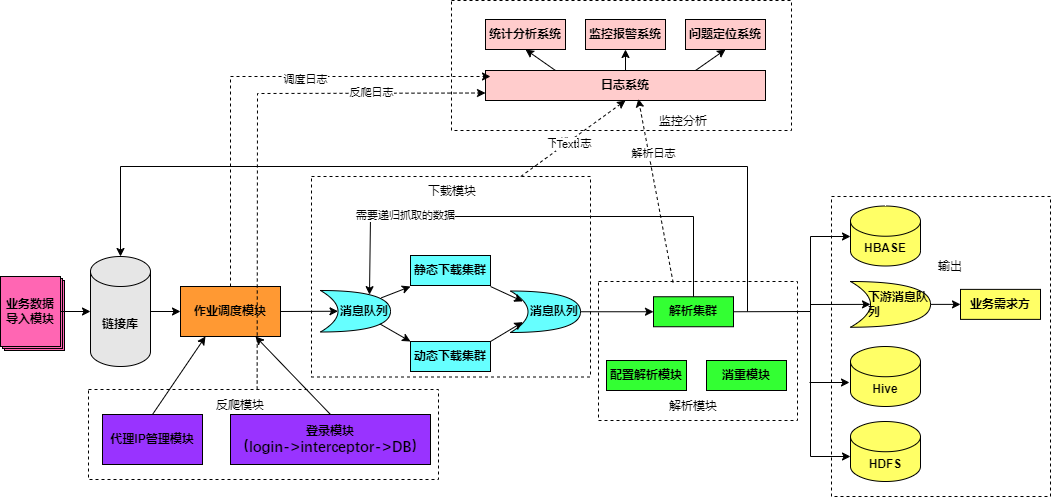

The diagram above was exported from draw.io. Its source (the exported page's mxGraphModel, read from the mxfile embedded in the PNG):
<mxGraphModel dx="1434" dy="780" grid="1" gridSize="10" guides="1" tooltips="1" connect="1" arrows="1" fold="1" page="1" pageScale="1" pageWidth="827" pageHeight="1169" math="0" shadow="0">
  <root>
    <mxCell id="0" />
    <mxCell id="1" parent="0" />
    <mxCell id="IAuwzLQ1Oz56bemeo8LF-39" value="" style="rounded=0;whiteSpace=wrap;html=1;dashed=1;fontStyle=1;align=left;" parent="1" vertex="1">
      <mxGeometry x="521" y="580" width="279" height="200.5" as="geometry" />
    </mxCell>
    <mxCell id="IAuwzLQ1Oz56bemeo8LF-38" value="" style="rounded=0;whiteSpace=wrap;html=1;dashed=1;fontStyle=1" parent="1" vertex="1">
      <mxGeometry x="808" y="685" width="199" height="139" as="geometry" />
    </mxCell>
    <mxCell id="IAuwzLQ1Oz56bemeo8LF-34" value="" style="rounded=0;whiteSpace=wrap;html=1;dashed=1;fontStyle=1" parent="1" vertex="1">
      <mxGeometry x="661" y="404" width="340" height="130" as="geometry" />
    </mxCell>
    <mxCell id="IAuwzLQ1Oz56bemeo8LF-26" value="" style="rounded=0;whiteSpace=wrap;html=1;dashed=1;fontStyle=1" parent="1" vertex="1">
      <mxGeometry x="1041" y="600" width="219" height="300" as="geometry" />
    </mxCell>
    <mxCell id="IAuwzLQ1Oz56bemeo8LF-10" value="" style="rounded=0;whiteSpace=wrap;html=1;fillColor=#FF66B3;fontStyle=1" parent="1" vertex="1">
      <mxGeometry x="214" y="684" width="60" height="70" as="geometry" />
    </mxCell>
    <mxCell id="IAuwzLQ1Oz56bemeo8LF-9" value="" style="rounded=0;whiteSpace=wrap;html=1;fillColor=#FF66B3;fontStyle=1" parent="1" vertex="1">
      <mxGeometry x="212" y="682" width="60" height="70" as="geometry" />
    </mxCell>
    <mxCell id="IAuwzLQ1Oz56bemeo8LF-6" value="业务数据导入模块" style="rounded=0;whiteSpace=wrap;html=1;fillColor=#FF66B3;fontStyle=1" parent="1" vertex="1">
      <mxGeometry x="210" y="680" width="60" height="70" as="geometry" />
    </mxCell>
    <mxCell id="IAuwzLQ1Oz56bemeo8LF-11" value="链接库" style="shape=cylinder3;whiteSpace=wrap;html=1;boundedLbl=1;backgroundOutline=1;size=15;fillColor=#E6E6E6;fontStyle=1" parent="1" vertex="1">
      <mxGeometry x="300" y="660" width="60" height="110" as="geometry" />
    </mxCell>
    <mxCell id="IAuwzLQ1Oz56bemeo8LF-12" value="作业调度模块" style="rounded=0;whiteSpace=wrap;html=1;fillColor=#FF9933;fontStyle=1" parent="1" vertex="1">
      <mxGeometry x="390" y="690" width="100" height="50" as="geometry" />
    </mxCell>
    <mxCell id="IAuwzLQ1Oz56bemeo8LF-13" value="消息队列" style="shape=xor;whiteSpace=wrap;html=1;align=right;fillColor=#66FFFF;fontStyle=1" parent="1" vertex="1">
      <mxGeometry x="530" y="694" width="70" height="41.5" as="geometry" />
    </mxCell>
    <mxCell id="IAuwzLQ1Oz56bemeo8LF-14" value="静态下载集群" style="rounded=0;whiteSpace=wrap;html=1;fillColor=#66FFFF;fontStyle=1" parent="1" vertex="1">
      <mxGeometry x="620" y="659" width="80" height="30" as="geometry" />
    </mxCell>
    <mxCell id="IAuwzLQ1Oz56bemeo8LF-15" value="动态下载集群" style="rounded=0;whiteSpace=wrap;html=1;fillColor=#66FFFF;fontStyle=1" parent="1" vertex="1">
      <mxGeometry x="620" y="745" width="80" height="30" as="geometry" />
    </mxCell>
    <mxCell id="IAuwzLQ1Oz56bemeo8LF-16" value="消息队列" style="shape=xor;whiteSpace=wrap;html=1;align=right;fillColor=#66FFFF;fontStyle=1" parent="1" vertex="1">
      <mxGeometry x="720" y="694.5" width="70" height="41.5" as="geometry" />
    </mxCell>
    <mxCell id="IAuwzLQ1Oz56bemeo8LF-17" value="解析集群" style="rounded=0;whiteSpace=wrap;html=1;fillColor=#33FF33;fontStyle=1" parent="1" vertex="1">
      <mxGeometry x="863" y="700.25" width="80" height="30" as="geometry" />
    </mxCell>
    <mxCell id="IAuwzLQ1Oz56bemeo8LF-18" value="配置解析模块" style="rounded=0;whiteSpace=wrap;html=1;fillColor=#33FF33;fontStyle=1" parent="1" vertex="1">
      <mxGeometry x="816" y="764" width="80" height="30" as="geometry" />
    </mxCell>
    <mxCell id="IAuwzLQ1Oz56bemeo8LF-19" value="消重模块" style="rounded=0;whiteSpace=wrap;html=1;fillColor=#33FF33;fontStyle=1" parent="1" vertex="1">
      <mxGeometry x="916" y="764" width="80" height="30" as="geometry" />
    </mxCell>
    <mxCell id="IAuwzLQ1Oz56bemeo8LF-20" value="HBASE" style="shape=cylinder3;whiteSpace=wrap;html=1;boundedLbl=1;backgroundOutline=1;size=15.114977606411685;fillColor=#FFFF66;fontStyle=1" parent="1" vertex="1">
      <mxGeometry x="1060" y="609.5" width="70" height="60" as="geometry" />
    </mxCell>
    <mxCell id="IAuwzLQ1Oz56bemeo8LF-21" value="Hive" style="shape=cylinder3;whiteSpace=wrap;html=1;boundedLbl=1;backgroundOutline=1;size=15.114977606411685;fillColor=#FFFF66;fontStyle=1" parent="1" vertex="1">
      <mxGeometry x="1060" y="750" width="70" height="60" as="geometry" />
    </mxCell>
    <mxCell id="IAuwzLQ1Oz56bemeo8LF-22" value="HDFS" style="shape=cylinder3;whiteSpace=wrap;html=1;boundedLbl=1;backgroundOutline=1;size=15.114977606411685;fillColor=#FFFF66;fontStyle=1" parent="1" vertex="1">
      <mxGeometry x="1060" y="825" width="70" height="60" as="geometry" />
    </mxCell>
    <mxCell id="IAuwzLQ1Oz56bemeo8LF-23" value="业务需求方" style="rounded=0;whiteSpace=wrap;html=1;fillColor=#FFFF66;fontStyle=1" parent="1" vertex="1">
      <mxGeometry x="1170" y="692.88" width="80" height="30" as="geometry" />
    </mxCell>
    <mxCell id="IAuwzLQ1Oz56bemeo8LF-25" value="&lt;div style=&quot;text-align: justify;&quot;&gt;&lt;span style=&quot;background-color: initial;&quot;&gt;下游消息队&lt;/span&gt;&lt;/div&gt;&lt;div style=&quot;text-align: justify;&quot;&gt;&lt;span style=&quot;background-color: initial;&quot;&gt;列&lt;/span&gt;&lt;/div&gt;" style="shape=xor;whiteSpace=wrap;html=1;align=right;fillColor=#FFFF66;fontStyle=1;verticalAlign=middle;" parent="1" vertex="1">
      <mxGeometry x="1060" y="685" width="80" height="45.75" as="geometry" />
    </mxCell>
    <mxCell id="IAuwzLQ1Oz56bemeo8LF-27" value="&lt;div style=&quot;text-align: justify;&quot;&gt;&lt;br&gt;&lt;/div&gt;" style="rounded=0;whiteSpace=wrap;html=1;dashed=1;fontStyle=1;align=right;" parent="1" vertex="1">
      <mxGeometry x="298" y="793" width="350" height="90" as="geometry" />
    </mxCell>
    <mxCell id="IAuwzLQ1Oz56bemeo8LF-28" value="代理IP管理模块" style="rounded=0;whiteSpace=wrap;html=1;fillColor=#9933FF;fontStyle=1" parent="1" vertex="1">
      <mxGeometry x="312" y="818" width="100" height="50" as="geometry" />
    </mxCell>
    <mxCell id="IAuwzLQ1Oz56bemeo8LF-29" value="&lt;p style=&quot;margin-top: 0pt; margin-bottom: 0pt; margin-left: 0in; direction: ltr; unicode-bidi: embed; word-break: normal;&quot;&gt;登录模块&lt;/p&gt;&lt;span style=&quot;background-color: initial; font-size: 11pt; font-family: 等线;&quot;&gt;（&lt;/span&gt;&lt;span style=&quot;background-color: initial; font-size: 11pt; font-family: 等线;&quot;&gt;login-&amp;gt;interceptor-&amp;gt;DB&lt;/span&gt;&lt;span style=&quot;background-color: initial; font-size: 11pt; font-family: 等线;&quot;&gt;）&lt;/span&gt;" style="rounded=0;whiteSpace=wrap;html=1;fillColor=#9933FF;fontStyle=1" parent="1" vertex="1">
      <mxGeometry x="440" y="818" width="200" height="50" as="geometry" />
    </mxCell>
    <mxCell id="IAuwzLQ1Oz56bemeo8LF-30" value="日志系统" style="rounded=0;whiteSpace=wrap;html=1;fillColor=#FFCCCC;fontStyle=1" parent="1" vertex="1">
      <mxGeometry x="695" y="474" width="280" height="30" as="geometry" />
    </mxCell>
    <mxCell id="IAuwzLQ1Oz56bemeo8LF-31" value="&lt;p style=&quot;margin-top: 0pt; margin-bottom: 0pt; margin-left: 0in; direction: ltr; unicode-bidi: embed; word-break: normal;&quot;&gt;统计分析系统&lt;/p&gt;" style="rounded=0;whiteSpace=wrap;html=1;fillColor=#FFCCCC;fontStyle=1" parent="1" vertex="1">
      <mxGeometry x="695" y="423" width="80" height="30" as="geometry" />
    </mxCell>
    <mxCell id="IAuwzLQ1Oz56bemeo8LF-32" value="&lt;p style=&quot;margin-top: 0pt; margin-bottom: 0pt; margin-left: 0in; direction: ltr; unicode-bidi: embed; word-break: normal;&quot;&gt;问题定位系统&lt;/p&gt;" style="rounded=0;whiteSpace=wrap;html=1;fillColor=#FFCCCC;fontStyle=1" parent="1" vertex="1">
      <mxGeometry x="895" y="423" width="80" height="30" as="geometry" />
    </mxCell>
    <mxCell id="IAuwzLQ1Oz56bemeo8LF-33" value="&lt;p style=&quot;margin-top: 0pt; margin-bottom: 0pt; margin-left: 0in; direction: ltr; unicode-bidi: embed; word-break: normal;&quot;&gt;监控报警系统&lt;/p&gt;" style="rounded=0;whiteSpace=wrap;html=1;fillColor=#FFCCCC;fontStyle=1" parent="1" vertex="1">
      <mxGeometry x="795" y="423" width="80" height="30" as="geometry" />
    </mxCell>
    <mxCell id="IAuwzLQ1Oz56bemeo8LF-40" value="" style="endArrow=classic;html=1;rounded=0;entryX=0;entryY=0.5;entryDx=0;entryDy=0;entryPerimeter=0;exitX=1;exitY=0.5;exitDx=0;exitDy=0;" parent="1" source="IAuwzLQ1Oz56bemeo8LF-6" target="IAuwzLQ1Oz56bemeo8LF-11" edge="1">
      <mxGeometry width="50" height="50" relative="1" as="geometry">
        <mxPoint x="280" y="780" as="sourcePoint" />
        <mxPoint x="520" y="670" as="targetPoint" />
      </mxGeometry>
    </mxCell>
    <mxCell id="IAuwzLQ1Oz56bemeo8LF-41" value="" style="endArrow=classic;html=1;rounded=0;exitX=1;exitY=0.5;exitDx=0;exitDy=0;exitPerimeter=0;entryX=0;entryY=0.5;entryDx=0;entryDy=0;" parent="1" source="IAuwzLQ1Oz56bemeo8LF-11" target="IAuwzLQ1Oz56bemeo8LF-12" edge="1">
      <mxGeometry width="50" height="50" relative="1" as="geometry">
        <mxPoint x="470" y="720" as="sourcePoint" />
        <mxPoint x="520" y="670" as="targetPoint" />
      </mxGeometry>
    </mxCell>
    <mxCell id="IAuwzLQ1Oz56bemeo8LF-42" value="" style="endArrow=classic;html=1;rounded=0;exitX=1;exitY=0.5;exitDx=0;exitDy=0;entryX=0.25;entryY=0.5;entryDx=0;entryDy=0;entryPerimeter=0;" parent="1" source="IAuwzLQ1Oz56bemeo8LF-12" target="IAuwzLQ1Oz56bemeo8LF-13" edge="1">
      <mxGeometry width="50" height="50" relative="1" as="geometry">
        <mxPoint x="490" y="720" as="sourcePoint" />
        <mxPoint x="540" y="670" as="targetPoint" />
      </mxGeometry>
    </mxCell>
    <mxCell id="IAuwzLQ1Oz56bemeo8LF-43" value="" style="endArrow=classic;html=1;rounded=0;exitX=0.867;exitY=0.178;exitDx=0;exitDy=0;exitPerimeter=0;" parent="1" source="IAuwzLQ1Oz56bemeo8LF-13" edge="1">
      <mxGeometry width="50" height="50" relative="1" as="geometry">
        <mxPoint x="590" y="710" as="sourcePoint" />
        <mxPoint x="620" y="690" as="targetPoint" />
      </mxGeometry>
    </mxCell>
    <mxCell id="IAuwzLQ1Oz56bemeo8LF-45" value="" style="endArrow=classic;html=1;rounded=0;exitX=0.847;exitY=0.804;exitDx=0;exitDy=0;exitPerimeter=0;entryX=0;entryY=0;entryDx=0;entryDy=0;" parent="1" source="IAuwzLQ1Oz56bemeo8LF-13" target="IAuwzLQ1Oz56bemeo8LF-15" edge="1">
      <mxGeometry width="50" height="50" relative="1" as="geometry">
        <mxPoint x="470" y="720" as="sourcePoint" />
        <mxPoint x="620" y="750" as="targetPoint" />
      </mxGeometry>
    </mxCell>
    <mxCell id="IAuwzLQ1Oz56bemeo8LF-46" value="" style="endArrow=classic;html=1;rounded=0;exitX=1;exitY=0;exitDx=0;exitDy=0;entryX=0.175;entryY=0.75;entryDx=0;entryDy=0;entryPerimeter=0;" parent="1" source="IAuwzLQ1Oz56bemeo8LF-15" target="IAuwzLQ1Oz56bemeo8LF-16" edge="1">
      <mxGeometry width="50" height="50" relative="1" as="geometry">
        <mxPoint x="670" y="790" as="sourcePoint" />
        <mxPoint x="700" y="800" as="targetPoint" />
      </mxGeometry>
    </mxCell>
    <mxCell id="IAuwzLQ1Oz56bemeo8LF-47" value="" style="endArrow=classic;html=1;rounded=0;entryX=0.175;entryY=0.25;entryDx=0;entryDy=0;entryPerimeter=0;" parent="1" target="IAuwzLQ1Oz56bemeo8LF-16" edge="1">
      <mxGeometry width="50" height="50" relative="1" as="geometry">
        <mxPoint x="700" y="690" as="sourcePoint" />
        <mxPoint x="750" y="640" as="targetPoint" />
      </mxGeometry>
    </mxCell>
    <mxCell id="IAuwzLQ1Oz56bemeo8LF-48" value="" style="endArrow=classic;html=1;rounded=0;exitX=1;exitY=0.5;exitDx=0;exitDy=0;exitPerimeter=0;entryX=0;entryY=0.5;entryDx=0;entryDy=0;" parent="1" source="IAuwzLQ1Oz56bemeo8LF-16" target="IAuwzLQ1Oz56bemeo8LF-17" edge="1">
      <mxGeometry width="50" height="50" relative="1" as="geometry">
        <mxPoint x="790" y="720" as="sourcePoint" />
        <mxPoint x="860" y="715" as="targetPoint" />
      </mxGeometry>
    </mxCell>
    <mxCell id="IAuwzLQ1Oz56bemeo8LF-50" value="" style="endArrow=classic;html=1;rounded=0;entryX=0.25;entryY=1;entryDx=0;entryDy=0;exitX=0.5;exitY=0;exitDx=0;exitDy=0;" parent="1" source="IAuwzLQ1Oz56bemeo8LF-28" target="IAuwzLQ1Oz56bemeo8LF-12" edge="1">
      <mxGeometry width="50" height="50" relative="1" as="geometry">
        <mxPoint x="370" y="820" as="sourcePoint" />
        <mxPoint x="420" y="770" as="targetPoint" />
      </mxGeometry>
    </mxCell>
    <mxCell id="IAuwzLQ1Oz56bemeo8LF-51" value="" style="endArrow=classic;html=1;rounded=0;entryX=0.75;entryY=1;entryDx=0;entryDy=0;exitX=0.5;exitY=0;exitDx=0;exitDy=0;" parent="1" source="IAuwzLQ1Oz56bemeo8LF-29" target="IAuwzLQ1Oz56bemeo8LF-12" edge="1">
      <mxGeometry width="50" height="50" relative="1" as="geometry">
        <mxPoint x="540" y="820" as="sourcePoint" />
        <mxPoint x="500" y="760" as="targetPoint" />
      </mxGeometry>
    </mxCell>
    <mxCell id="IAuwzLQ1Oz56bemeo8LF-52" value="" style="endArrow=classic;html=1;rounded=0;exitX=0.25;exitY=0;exitDx=0;exitDy=0;entryX=0.5;entryY=1;entryDx=0;entryDy=0;" parent="1" source="IAuwzLQ1Oz56bemeo8LF-30" target="IAuwzLQ1Oz56bemeo8LF-31" edge="1">
      <mxGeometry width="50" height="50" relative="1" as="geometry">
        <mxPoint x="754" y="487" as="sourcePoint" />
        <mxPoint x="804" y="437" as="targetPoint" />
      </mxGeometry>
    </mxCell>
    <mxCell id="IAuwzLQ1Oz56bemeo8LF-53" value="" style="endArrow=classic;html=1;rounded=0;exitX=0.75;exitY=0;exitDx=0;exitDy=0;entryX=0.5;entryY=1;entryDx=0;entryDy=0;" parent="1" source="IAuwzLQ1Oz56bemeo8LF-30" target="IAuwzLQ1Oz56bemeo8LF-32" edge="1">
      <mxGeometry width="50" height="50" relative="1" as="geometry">
        <mxPoint x="924" y="477" as="sourcePoint" />
        <mxPoint x="974" y="427" as="targetPoint" />
      </mxGeometry>
    </mxCell>
    <mxCell id="IAuwzLQ1Oz56bemeo8LF-54" value="" style="endArrow=classic;html=1;rounded=0;entryX=0.5;entryY=1;entryDx=0;entryDy=0;exitX=0.5;exitY=0;exitDx=0;exitDy=0;" parent="1" source="IAuwzLQ1Oz56bemeo8LF-30" target="IAuwzLQ1Oz56bemeo8LF-33" edge="1">
      <mxGeometry width="50" height="50" relative="1" as="geometry">
        <mxPoint x="784" y="507" as="sourcePoint" />
        <mxPoint x="834" y="457" as="targetPoint" />
      </mxGeometry>
    </mxCell>
    <mxCell id="IAuwzLQ1Oz56bemeo8LF-55" value="" style="endArrow=classic;html=1;rounded=0;" parent="1" edge="1">
      <mxGeometry width="50" height="50" relative="1" as="geometry">
        <mxPoint x="1020" y="640" as="sourcePoint" />
        <mxPoint x="1060" y="640" as="targetPoint" />
      </mxGeometry>
    </mxCell>
    <mxCell id="IAuwzLQ1Oz56bemeo8LF-56" value="" style="endArrow=none;html=1;rounded=0;exitX=1;exitY=0.5;exitDx=0;exitDy=0;" parent="1" source="IAuwzLQ1Oz56bemeo8LF-17" edge="1">
      <mxGeometry width="50" height="50" relative="1" as="geometry">
        <mxPoint x="950" y="720" as="sourcePoint" />
        <mxPoint x="1020" y="715" as="targetPoint" />
      </mxGeometry>
    </mxCell>
    <mxCell id="IAuwzLQ1Oz56bemeo8LF-57" value="" style="endArrow=none;html=1;rounded=0;" parent="1" edge="1">
      <mxGeometry width="50" height="50" relative="1" as="geometry">
        <mxPoint x="1020" y="860" as="sourcePoint" />
        <mxPoint x="1020" y="640" as="targetPoint" />
      </mxGeometry>
    </mxCell>
    <mxCell id="IAuwzLQ1Oz56bemeo8LF-58" value="" style="endArrow=classic;html=1;rounded=0;" parent="1" edge="1">
      <mxGeometry width="50" height="50" relative="1" as="geometry">
        <mxPoint x="1019" y="786" as="sourcePoint" />
        <mxPoint x="1059" y="786" as="targetPoint" />
      </mxGeometry>
    </mxCell>
    <mxCell id="IAuwzLQ1Oz56bemeo8LF-60" value="" style="endArrow=classic;html=1;rounded=0;entryX=0.25;entryY=0.5;entryDx=0;entryDy=0;entryPerimeter=0;" parent="1" target="IAuwzLQ1Oz56bemeo8LF-25" edge="1">
      <mxGeometry width="50" height="50" relative="1" as="geometry">
        <mxPoint x="1020" y="708" as="sourcePoint" />
        <mxPoint x="1060" y="708" as="targetPoint" />
      </mxGeometry>
    </mxCell>
    <mxCell id="IAuwzLQ1Oz56bemeo8LF-59" value="" style="endArrow=classic;html=1;rounded=0;" parent="1" edge="1">
      <mxGeometry width="50" height="50" relative="1" as="geometry">
        <mxPoint x="1020" y="860" as="sourcePoint" />
        <mxPoint x="1060" y="860" as="targetPoint" />
      </mxGeometry>
    </mxCell>
    <mxCell id="IAuwzLQ1Oz56bemeo8LF-61" value="" style="endArrow=classic;html=1;rounded=0;exitX=1;exitY=0.5;exitDx=0;exitDy=0;exitPerimeter=0;entryX=0;entryY=0.5;entryDx=0;entryDy=0;" parent="1" source="IAuwzLQ1Oz56bemeo8LF-25" target="IAuwzLQ1Oz56bemeo8LF-23" edge="1">
      <mxGeometry width="50" height="50" relative="1" as="geometry">
        <mxPoint x="1140" y="710" as="sourcePoint" />
        <mxPoint x="1200" y="660" as="targetPoint" />
      </mxGeometry>
    </mxCell>
    <mxCell id="IAuwzLQ1Oz56bemeo8LF-62" value="" style="endArrow=classic;html=1;rounded=0;exitX=0.5;exitY=0;exitDx=0;exitDy=0;entryX=0.7;entryY=0.1;entryDx=0;entryDy=0;entryPerimeter=0;" parent="1" source="IAuwzLQ1Oz56bemeo8LF-17" target="IAuwzLQ1Oz56bemeo8LF-13" edge="1">
      <mxGeometry width="50" height="50" relative="1" as="geometry">
        <mxPoint x="900" y="660" as="sourcePoint" />
        <mxPoint x="530" y="620" as="targetPoint" />
        <Array as="points">
          <mxPoint x="903" y="620" />
          <mxPoint x="580" y="620" />
        </Array>
      </mxGeometry>
    </mxCell>
    <mxCell id="IAuwzLQ1Oz56bemeo8LF-70" value="需要递归抓取的数据" style="edgeLabel;html=1;align=center;verticalAlign=middle;resizable=0;points=[];" parent="IAuwzLQ1Oz56bemeo8LF-62" vertex="1" connectable="0">
      <mxGeometry x="0.5323" y="-2" relative="1" as="geometry">
        <mxPoint as="offset" />
      </mxGeometry>
    </mxCell>
    <mxCell id="IAuwzLQ1Oz56bemeo8LF-63" value="" style="endArrow=classic;html=1;rounded=0;entryX=0.5;entryY=0;entryDx=0;entryDy=0;entryPerimeter=0;" parent="1" target="IAuwzLQ1Oz56bemeo8LF-11" edge="1">
      <mxGeometry width="50" height="50" relative="1" as="geometry">
        <mxPoint x="957" y="715" as="sourcePoint" />
        <mxPoint x="480" y="630" as="targetPoint" />
        <Array as="points">
          <mxPoint x="957" y="570" />
          <mxPoint x="330" y="570" />
        </Array>
      </mxGeometry>
    </mxCell>
    <mxCell id="IAuwzLQ1Oz56bemeo8LF-64" value="" style="endArrow=classic;html=1;rounded=0;dashed=1;exitX=0.75;exitY=0;exitDx=0;exitDy=0;entryX=0.5;entryY=1;entryDx=0;entryDy=0;" parent="1" source="IAuwzLQ1Oz56bemeo8LF-39" target="IAuwzLQ1Oz56bemeo8LF-30" edge="1">
      <mxGeometry width="50" height="50" relative="1" as="geometry">
        <mxPoint x="620" y="590" as="sourcePoint" />
        <mxPoint x="670" y="540" as="targetPoint" />
      </mxGeometry>
    </mxCell>
    <mxCell id="IAuwzLQ1Oz56bemeo8LF-71" value="下载日志" style="edgeLabel;html=1;align=center;verticalAlign=middle;resizable=0;points=[];" parent="IAuwzLQ1Oz56bemeo8LF-64" vertex="1" connectable="0">
      <mxGeometry x="-0.0822" y="-1" relative="1" as="geometry">
        <mxPoint as="offset" />
      </mxGeometry>
    </mxCell>
    <mxCell id="nj4ihKQ24XFuFjO0OZWg-1" value="Text" style="edgeLabel;html=1;align=center;verticalAlign=middle;resizable=0;points=[];" vertex="1" connectable="0" parent="IAuwzLQ1Oz56bemeo8LF-64">
      <mxGeometry x="-0.1282" relative="1" as="geometry">
        <mxPoint as="offset" />
      </mxGeometry>
    </mxCell>
    <mxCell id="IAuwzLQ1Oz56bemeo8LF-65" value="" style="endArrow=classic;html=1;rounded=0;dashed=1;entryX=0.546;entryY=0.945;entryDx=0;entryDy=0;exitX=0.375;exitY=0.014;exitDx=0;exitDy=0;exitPerimeter=0;entryPerimeter=0;" parent="1" target="IAuwzLQ1Oz56bemeo8LF-30" edge="1">
      <mxGeometry width="50" height="50" relative="1" as="geometry">
        <mxPoint x="882.625" y="685.9460000000001" as="sourcePoint" />
        <mxPoint x="845" y="513" as="targetPoint" />
      </mxGeometry>
    </mxCell>
    <mxCell id="IAuwzLQ1Oz56bemeo8LF-72" value="解析日志" style="edgeLabel;html=1;align=center;verticalAlign=middle;resizable=0;points=[];" parent="IAuwzLQ1Oz56bemeo8LF-65" vertex="1" connectable="0">
      <mxGeometry x="0.2219" y="-1" relative="1" as="geometry">
        <mxPoint y="-17" as="offset" />
      </mxGeometry>
    </mxCell>
    <mxCell id="IAuwzLQ1Oz56bemeo8LF-66" value="" style="endArrow=classic;html=1;rounded=0;dashed=1;exitX=0.375;exitY=0.014;exitDx=0;exitDy=0;exitPerimeter=0;entryX=0;entryY=0.75;entryDx=0;entryDy=0;" parent="1" target="IAuwzLQ1Oz56bemeo8LF-30" edge="1">
      <mxGeometry width="50" height="50" relative="1" as="geometry">
        <mxPoint x="466.625" y="792.9960000000001" as="sourcePoint" />
        <mxPoint x="580" y="490" as="targetPoint" />
        <Array as="points">
          <mxPoint x="467" y="497" />
        </Array>
      </mxGeometry>
    </mxCell>
    <mxCell id="IAuwzLQ1Oz56bemeo8LF-69" value="反爬日志" style="edgeLabel;html=1;align=center;verticalAlign=middle;resizable=0;points=[];" parent="IAuwzLQ1Oz56bemeo8LF-66" vertex="1" connectable="0">
      <mxGeometry x="0.5594" y="1" relative="1" as="geometry">
        <mxPoint as="offset" />
      </mxGeometry>
    </mxCell>
    <mxCell id="IAuwzLQ1Oz56bemeo8LF-67" value="" style="endArrow=classic;html=1;rounded=0;dashed=1;exitX=0.375;exitY=0.014;exitDx=0;exitDy=0;exitPerimeter=0;" parent="1" edge="1">
      <mxGeometry width="50" height="50" relative="1" as="geometry">
        <mxPoint x="439.995" y="689.9960000000001" as="sourcePoint" />
        <mxPoint x="700" y="480" as="targetPoint" />
        <Array as="points">
          <mxPoint x="440" y="480" />
        </Array>
      </mxGeometry>
    </mxCell>
    <mxCell id="IAuwzLQ1Oz56bemeo8LF-68" value="调度日志" style="edgeLabel;html=1;align=center;verticalAlign=middle;resizable=0;points=[];" parent="IAuwzLQ1Oz56bemeo8LF-67" vertex="1" connectable="0">
      <mxGeometry x="0.2062" y="-2" relative="1" as="geometry">
        <mxPoint x="1" as="offset" />
      </mxGeometry>
    </mxCell>
    <mxCell id="IAuwzLQ1Oz56bemeo8LF-73" value="反爬模块" style="text;html=1;strokeColor=none;fillColor=none;align=center;verticalAlign=middle;whiteSpace=wrap;rounded=0;" parent="1" vertex="1">
      <mxGeometry x="420" y="794" width="60" height="30" as="geometry" />
    </mxCell>
    <mxCell id="IAuwzLQ1Oz56bemeo8LF-74" value="解析模块" style="text;html=1;strokeColor=none;fillColor=none;align=center;verticalAlign=middle;whiteSpace=wrap;rounded=0;" parent="1" vertex="1">
      <mxGeometry x="873" y="795" width="60" height="30" as="geometry" />
    </mxCell>
    <mxCell id="IAuwzLQ1Oz56bemeo8LF-75" value="输出" style="text;html=1;strokeColor=none;fillColor=none;align=center;verticalAlign=middle;whiteSpace=wrap;rounded=0;" parent="1" vertex="1">
      <mxGeometry x="1130" y="655" width="60" height="30" as="geometry" />
    </mxCell>
    <mxCell id="IAuwzLQ1Oz56bemeo8LF-76" value="监控分析" style="text;html=1;strokeColor=none;fillColor=none;align=center;verticalAlign=middle;whiteSpace=wrap;rounded=0;" parent="1" vertex="1">
      <mxGeometry x="863" y="510" width="60" height="30" as="geometry" />
    </mxCell>
    <mxCell id="IAuwzLQ1Oz56bemeo8LF-77" value="下载模块" style="text;html=1;strokeColor=none;fillColor=none;align=center;verticalAlign=middle;whiteSpace=wrap;rounded=0;" parent="1" vertex="1">
      <mxGeometry x="632" y="579.5" width="60" height="30" as="geometry" />
    </mxCell>
  </root>
</mxGraphModel>